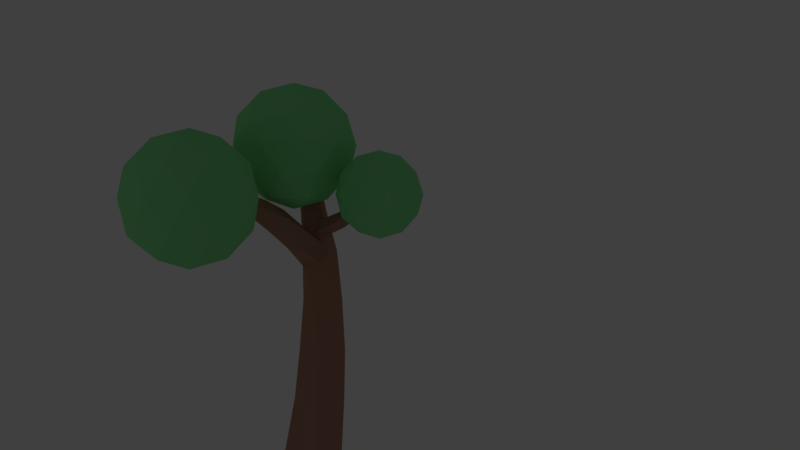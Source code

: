 # Source: tree.blend  (saved by Blender 2.79.0; exported with 4.5.12 LTS)
import bpy
from mathutils import Matrix  # noqa: F401  (used for matrix-valued properties, if any)

bpy.ops.wm.read_factory_settings(use_empty=True)
scene = bpy.context.scene
scene.name = 'Scene'

# ---- collections
col_collection_1 = bpy.data.collections.new('Collection 1'); scene.collection.children.link(col_collection_1)

# ---- materials (node trees are filled in below, after node groups)
mat_material_002 = bpy.data.materials.new('Material.002')
mat_material_002.alpha_threshold = 0.0
mat_material_002.use_transparent_shadow = False
mat_material_002.diffuse_color = (0.2609, 0.8, 0.3145, 1.0)
mat_material_002.roughness = 0.5
mat_material_002.specular_intensity = 0.0
mat_material_001 = bpy.data.materials.new('Material.001')
mat_material_001.alpha_threshold = 0.0
mat_material_001.use_transparent_shadow = False
mat_material_001.diffuse_color = (0.448, 0.2279, 0.162, 1.0)
mat_material_001.roughness = 0.5
mat_material_001.specular_intensity = 0.0

# ---- material node trees

# ---- world
world_world = bpy.data.worlds.new('World'); scene.world = world_world
world_world.color = (0.05088, 0.05088, 0.05088)
world_world.use_sun_shadow = False
world_world.sun_shadow_jitter_overblur = 0.0
world_world.cycles.sampling_method = 'MANUAL'
world_world.light_settings.ao_factor = 0.1818

# ---- cameras
cam_camera = bpy.data.cameras.new('Camera')
cam_camera.clip_end = 100.0
cam_camera.lens = 35.0
cam_camera.sensor_width = 32.0
cam_camera.sensor_height = 18.0
cam_camera.ortho_scale = 7.314
cam_camera.dof.focus_distance = 0.0
cam_camera.dof.aperture_fstop = 128.0

# ---- lights
light_lamp = bpy.data.lights.new('Lamp', 'POINT')
light_lamp.transmission_factor = 0.0
light_lamp.cutoff_distance = 30.0
light_lamp.energy = 100.0
light_lamp.shadow_buffer_clip_start = 1.001
light_lamp.shadow_soft_size = 0.1
light_lamp.shadow_maximum_resolution = 0.006
light_lamp.use_absolute_resolution = True

# ---- meshes
me_icosphere_002 = bpy.data.meshes.new('Icosphere.002')
me_icosphere_002.from_pydata([(0.0, 0.0, -1.0), (0.7236, -0.5257, -0.4472), (-0.2764, -0.8506, -0.4472), (-0.8944, 0.0, -0.4472), (-0.2764, 0.8506, -0.4472), (0.7236, 0.5257, -0.4472), (0.2764, -0.8506, 0.4472), (-0.7236, -0.5257, 0.4472), (-0.7236, 0.5257, 0.4472), (0.2764, 0.8506, 0.4472), (0.8944, 0.0, 0.4472), (0.0, 0.0, 1.0), (-0.1625, -0.5, -0.8507), (0.4253, -0.309, -0.8507), (0.2629, -0.809, -0.5257), (0.8506, 0.0, -0.5257), (0.4253, 0.309, -0.8507), (-0.5257, 0.0, -0.8507), (-0.6882, -0.5, -0.5257), (-0.1625, 0.5, -0.8507), (-0.6882, 0.5, -0.5257), (0.2629, 0.809, -0.5257), (0.9511, -0.309, 0.0), (0.9511, 0.309, 0.0), (0.0, -1.0, 0.0), (0.5878, -0.809, 0.0), (-0.9511, -0.309, 0.0), (-0.5878, -0.809, 0.0), (-0.5878, 0.809, 0.0), (-0.9511, 0.309, 0.0), (0.5878, 0.809, 0.0), (0.0, 1.0, 0.0), (0.6882, -0.5, 0.5257), (-0.2629, -0.809, 0.5257), (-0.8506, 0.0, 0.5257), (-0.2629, 0.809, 0.5257), (0.6882, 0.5, 0.5257), (0.1625, -0.5, 0.8507), (0.5257, 0.0, 0.8507), (-0.4253, -0.309, 0.8507), (-0.4253, 0.309, 0.8507), (0.1625, 0.5, 0.8507)], [], [(0, 13, 12), (1, 13, 15), (0, 12, 17), (0, 17, 19), (0, 19, 16), (1, 15, 22), (2, 14, 24), (3, 18, 26), (4, 20, 28), (5, 21, 30), (1, 22, 25), (2, 24, 27), (3, 26, 29), (4, 28, 31), (5, 30, 23), (6, 32, 37), (7, 33, 39), (8, 34, 40), (9, 35, 41), (10, 36, 38), (38, 41, 11), (38, 36, 41), (36, 9, 41), (41, 40, 11), (41, 35, 40), (35, 8, 40), (40, 39, 11), (40, 34, 39), (34, 7, 39), (39, 37, 11), (39, 33, 37), (33, 6, 37), (37, 38, 11), (37, 32, 38), (32, 10, 38), (23, 36, 10), (23, 30, 36), (30, 9, 36), (31, 35, 9), (31, 28, 35), (28, 8, 35), (29, 34, 8), (29, 26, 34), (26, 7, 34), (27, 33, 7), (27, 24, 33), (24, 6, 33), (25, 32, 6), (25, 22, 32), (22, 10, 32), (30, 31, 9), (30, 21, 31), (21, 4, 31), (28, 29, 8), (28, 20, 29), (20, 3, 29), (26, 27, 7), (26, 18, 27), (18, 2, 27), (24, 25, 6), (24, 14, 25), (14, 1, 25), (22, 23, 10), (22, 15, 23), (15, 5, 23), (16, 21, 5), (16, 19, 21), (19, 4, 21), (19, 20, 4), (19, 17, 20), (17, 3, 20), (17, 18, 3), (17, 12, 18), (12, 2, 18), (15, 16, 5), (15, 13, 16), (13, 0, 16), (12, 14, 2), (12, 13, 14), (13, 1, 14)])
me_icosphere_002.materials.append(mat_material_002)
me_icosphere_002.use_remesh_preserve_volume = False
me_icosphere_002.use_remesh_preserve_attributes = False
me_icosphere_002.use_mirror_vertex_groups = False
me_icosphere_002.update()
me_icosphere_001 = bpy.data.meshes.new('Icosphere.001')
me_icosphere_001.from_pydata([(0.0, 0.0, -1.0), (0.7236, -0.5257, -0.4472), (-0.2764, -0.8506, -0.4472), (-0.8944, 0.0, -0.4472), (-0.2764, 0.8506, -0.4472), (0.7236, 0.5257, -0.4472), (0.2764, -0.8506, 0.4472), (-0.7236, -0.5257, 0.4472), (-0.7236, 0.5257, 0.4472), (0.2764, 0.8506, 0.4472), (0.8944, 0.0, 0.4472), (0.0, 0.0, 1.0), (-0.1625, -0.5, -0.8507), (0.4253, -0.309, -0.8507), (0.2629, -0.809, -0.5257), (0.8506, 0.0, -0.5257), (0.4253, 0.309, -0.8507), (-0.5257, 0.0, -0.8507), (-0.6882, -0.5, -0.5257), (-0.1625, 0.5, -0.8507), (-0.6882, 0.5, -0.5257), (0.2629, 0.809, -0.5257), (0.9511, -0.309, 0.0), (0.9511, 0.309, 0.0), (0.0, -1.0, 0.0), (0.5878, -0.809, 0.0), (-0.9511, -0.309, 0.0), (-0.5878, -0.809, 0.0), (-0.5878, 0.809, 0.0), (-0.9511, 0.309, 0.0), (0.5878, 0.809, 0.0), (0.0, 1.0, 0.0), (0.6882, -0.5, 0.5257), (-0.2629, -0.809, 0.5257), (-0.8506, 0.0, 0.5257), (-0.2629, 0.809, 0.5257), (0.6882, 0.5, 0.5257), (0.1625, -0.5, 0.8507), (0.5257, 0.0, 0.8507), (-0.4253, -0.309, 0.8507), (-0.4253, 0.309, 0.8507), (0.1625, 0.5, 0.8507)], [], [(0, 13, 12), (1, 13, 15), (0, 12, 17), (0, 17, 19), (0, 19, 16), (1, 15, 22), (2, 14, 24), (3, 18, 26), (4, 20, 28), (5, 21, 30), (1, 22, 25), (2, 24, 27), (3, 26, 29), (4, 28, 31), (5, 30, 23), (6, 32, 37), (7, 33, 39), (8, 34, 40), (9, 35, 41), (10, 36, 38), (38, 41, 11), (38, 36, 41), (36, 9, 41), (41, 40, 11), (41, 35, 40), (35, 8, 40), (40, 39, 11), (40, 34, 39), (34, 7, 39), (39, 37, 11), (39, 33, 37), (33, 6, 37), (37, 38, 11), (37, 32, 38), (32, 10, 38), (23, 36, 10), (23, 30, 36), (30, 9, 36), (31, 35, 9), (31, 28, 35), (28, 8, 35), (29, 34, 8), (29, 26, 34), (26, 7, 34), (27, 33, 7), (27, 24, 33), (24, 6, 33), (25, 32, 6), (25, 22, 32), (22, 10, 32), (30, 31, 9), (30, 21, 31), (21, 4, 31), (28, 29, 8), (28, 20, 29), (20, 3, 29), (26, 27, 7), (26, 18, 27), (18, 2, 27), (24, 25, 6), (24, 14, 25), (14, 1, 25), (22, 23, 10), (22, 15, 23), (15, 5, 23), (16, 21, 5), (16, 19, 21), (19, 4, 21), (19, 20, 4), (19, 17, 20), (17, 3, 20), (17, 18, 3), (17, 12, 18), (12, 2, 18), (15, 16, 5), (15, 13, 16), (13, 0, 16), (12, 14, 2), (12, 13, 14), (13, 1, 14)])
me_icosphere_001.materials.append(mat_material_002)
me_icosphere_001.use_remesh_preserve_volume = False
me_icosphere_001.use_remesh_preserve_attributes = False
me_icosphere_001.use_mirror_vertex_groups = False
me_icosphere_001.update()
me_icosphere = bpy.data.meshes.new('Icosphere')
me_icosphere.from_pydata([(0.0, 0.0, -1.0), (0.7236, -0.5257, -0.4472), (-0.2764, -0.8506, -0.4472), (-0.8944, 0.0, -0.4472), (-0.2764, 0.8506, -0.4472), (0.7236, 0.5257, -0.4472), (0.2764, -0.8506, 0.4472), (-0.7236, -0.5257, 0.4472), (-0.7236, 0.5257, 0.4472), (0.2764, 0.8506, 0.4472), (0.8944, 0.0, 0.4472), (0.0, 0.0, 1.0), (-0.1625, -0.5, -0.8507), (0.4253, -0.309, -0.8507), (0.2629, -0.809, -0.5257), (0.8506, 0.0, -0.5257), (0.4253, 0.309, -0.8507), (-0.5257, 0.0, -0.8507), (-0.6882, -0.5, -0.5257), (-0.1625, 0.5, -0.8507), (-0.6882, 0.5, -0.5257), (0.2629, 0.809, -0.5257), (0.9511, -0.309, 0.0), (0.9511, 0.309, 0.0), (0.0, -1.0, 0.0), (0.5878, -0.809, 0.0), (-0.9511, -0.309, 0.0), (-0.5878, -0.809, 0.0), (-0.5878, 0.809, 0.0), (-0.9511, 0.309, 0.0), (0.5878, 0.809, 0.0), (0.0, 1.0, 0.0), (0.6882, -0.5, 0.5257), (-0.2629, -0.809, 0.5257), (-0.8506, 0.0, 0.5257), (-0.2629, 0.809, 0.5257), (0.6882, 0.5, 0.5257), (0.1625, -0.5, 0.8507), (0.5257, 0.0, 0.8507), (-0.4253, -0.309, 0.8507), (-0.4253, 0.309, 0.8507), (0.1625, 0.5, 0.8507)], [], [(0, 13, 12), (1, 13, 15), (0, 12, 17), (0, 17, 19), (0, 19, 16), (1, 15, 22), (2, 14, 24), (3, 18, 26), (4, 20, 28), (5, 21, 30), (1, 22, 25), (2, 24, 27), (3, 26, 29), (4, 28, 31), (5, 30, 23), (6, 32, 37), (7, 33, 39), (8, 34, 40), (9, 35, 41), (10, 36, 38), (38, 41, 11), (38, 36, 41), (36, 9, 41), (41, 40, 11), (41, 35, 40), (35, 8, 40), (40, 39, 11), (40, 34, 39), (34, 7, 39), (39, 37, 11), (39, 33, 37), (33, 6, 37), (37, 38, 11), (37, 32, 38), (32, 10, 38), (23, 36, 10), (23, 30, 36), (30, 9, 36), (31, 35, 9), (31, 28, 35), (28, 8, 35), (29, 34, 8), (29, 26, 34), (26, 7, 34), (27, 33, 7), (27, 24, 33), (24, 6, 33), (25, 32, 6), (25, 22, 32), (22, 10, 32), (30, 31, 9), (30, 21, 31), (21, 4, 31), (28, 29, 8), (28, 20, 29), (20, 3, 29), (26, 27, 7), (26, 18, 27), (18, 2, 27), (24, 25, 6), (24, 14, 25), (14, 1, 25), (22, 23, 10), (22, 15, 23), (15, 5, 23), (16, 21, 5), (16, 19, 21), (19, 4, 21), (19, 20, 4), (19, 17, 20), (17, 3, 20), (17, 18, 3), (17, 12, 18), (12, 2, 18), (15, 16, 5), (15, 13, 16), (13, 0, 16), (12, 14, 2), (12, 13, 14), (13, 1, 14)])
me_icosphere.materials.append(mat_material_002)
me_icosphere.use_remesh_preserve_volume = False
me_icosphere.use_remesh_preserve_attributes = False
me_icosphere.use_mirror_vertex_groups = False
me_icosphere.update()
me_cylinder = bpy.data.meshes.new('Cylinder')
me_cylinder.from_pydata([(4.241e-09, 1.052, -1.052), (0.6263, 0.8765, 1.052), (1.0, 0.3251, -1.052), (1.323, 0.08236, 1.052), (0.6183, -0.8511, -1.052), (0.7829, -0.8256, 1.052), (-0.6183, -0.8511, -1.052), (-0.2475, -0.5926, 1.052), (-1.0, 0.3251, -1.052), (-0.3443, 0.4593, 1.052), (0.9291, 0.7911, 2.688), (1.462, -0.05757, 2.688), (0.8196, -0.8267, 2.688), (-0.1104, -0.4533, 2.688), (-0.04271, 0.5465, 2.688), (1.012, 0.5754, 4.4), (1.261, -0.232, 4.4), (0.5705, -0.7188, 4.4), (-0.1059, -0.2122, 4.4), (0.1669, 0.5876, 4.4), (0.8569, 0.4037, 6.103), (0.8974, -0.3481, 6.103), (0.1948, -0.6189, 6.103), (-0.2798, -0.03439, 6.103), (0.1294, 0.5976, 6.103), (0.4501, 0.3404, 7.412), (0.5458, -0.2087, 7.412), (0.05324, -0.4693, 7.412), (-0.3469, -0.0814, 7.412), (-0.1016, 0.419, 7.412), (0.05796, 0.3242, 8.818), (0.243, -0.06953, 8.818), (-0.0743, -0.3672, 8.818), (-0.4554, -0.1574, 8.818), (-0.3737, 0.2699, 8.818), (-0.3111, 0.2019, 9.816), (-0.1395, 0.03429, 9.816), (-0.2459, -0.1807, 9.816), (-0.4832, -0.146, 9.816), (-0.5235, 0.09048, 9.816), (-0.4584, -4.85e-08, 10.35), (0.2006, 0.5703, 5.915), (-0.6763, 0.4752, 6.72), (0.4381, 0.1762, 6.403), (-0.511, 0.04465, 7.06), (0.3474, -0.4614, 6.217), (-0.6391, -0.4476, 6.796), (0.05381, -0.4614, 5.614), (-0.8837, -0.3213, 6.294), (-0.03691, 0.1762, 5.428), (-0.9067, 0.249, 6.247), (-1.402, 0.4289, 7.256), (-1.275, -0.03122, 7.516), (-1.428, -0.4482, 7.203), (-1.649, -0.2458, 6.749), (-1.632, 0.2963, 6.782), (-2.217, 0.312, 7.703), (-2.158, -0.1258, 7.824), (-2.322, -0.3897, 7.488), (-2.482, -0.1151, 7.158), (-2.417, 0.3186, 7.291), (-3.084, 0.2189, 8.031), (-3.074, -0.1887, 8.051), (-3.241, -0.3355, 7.709), (-3.353, -0.01865, 7.477), (-3.256, 0.324, 7.677), (-3.818, 0.1845, 8.144), (-3.795, -0.1131, 8.19), (-3.912, -0.2544, 7.95), (-4.007, -0.04413, 7.755), (-3.949, 0.2272, 7.875), (-4.597, 0.1758, 8.286), (-4.553, -0.0377, 8.377), (-4.628, -0.1991, 8.222), (-4.719, -0.08533, 8.036), (-4.699, 0.1463, 8.076), (-5.171, 0.1095, 8.344), (-5.13, 0.01859, 8.427), (-5.155, -0.09796, 8.375), (-5.212, -0.07913, 8.26), (-5.221, 0.04906, 8.24), (-5.468, -3.614e-07, 8.399), (0.5236, -0.07389, 6.898), (0.4642, -0.8143, 6.964), (0.2775, -0.199, 6.584), (0.1953, -0.9014, 6.745), (-0.1208, -0.1512, 6.704), (-0.1122, -0.8339, 6.915), (-0.1208, 0.003403, 7.093), (-0.0333, -0.7051, 7.239), (0.2775, 0.05118, 7.213), (0.3229, -0.693, 7.27), (0.4353, -1.367, 7.073), (0.1479, -1.434, 6.906), (-0.1126, -1.353, 7.108), (0.01386, -1.237, 7.401), (0.3524, -1.246, 7.379), (0.3622, -1.916, 7.261), (0.0888, -1.947, 7.183), (-0.07604, -1.861, 7.4), (0.09551, -1.776, 7.613), (0.3664, -1.811, 7.527), (0.3041, -2.433, 7.523), (0.0495, -2.438, 7.51), (-0.0422, -2.35, 7.731), (0.1557, -2.291, 7.881), (0.3697, -2.342, 7.752), (0.2826, -2.794, 7.815), (0.09671, -2.806, 7.785), (0.008444, -2.744, 7.94), (0.1398, -2.694, 8.066), (0.3093, -2.725, 7.988), (0.2772, -3.187, 8.114), (0.1438, -3.211, 8.056), (0.04304, -3.171, 8.156), (0.1141, -3.123, 8.276), (0.2588, -3.133, 8.25), (0.2357, -3.455, 8.355), (0.179, -3.477, 8.301), (0.1062, -3.464, 8.334), (0.1179, -3.434, 8.409), (0.198, -3.429, 8.422), (0.1674, -3.606, 8.468)], [], [(0, 1, 3, 2), (2, 3, 5, 4), (4, 5, 7, 6), (5, 3, 11, 12), (6, 7, 9, 8), (8, 9, 1, 0), (0, 2, 4, 6, 8), (14, 13, 18, 19), (1, 9, 14, 10), (3, 1, 10, 11), (7, 5, 12, 13), (9, 7, 13, 14), (15, 19, 24, 20), (12, 11, 16, 17), (10, 14, 19, 15), (13, 12, 17, 18), (11, 10, 15, 16), (24, 23, 28, 29), (18, 17, 22, 23), (16, 15, 20, 21), (19, 18, 23, 24), (17, 16, 21, 22), (25, 29, 34, 30), (22, 21, 26, 27), (20, 24, 29, 25), (23, 22, 27, 28), (21, 20, 25, 26), (34, 33, 38, 39), (28, 27, 32, 33), (26, 25, 30, 31), (29, 28, 33, 34), (27, 26, 31, 32), (32, 31, 36, 37), (30, 34, 39, 35), (33, 32, 37, 38), (31, 30, 35, 36), (36, 35, 40), (35, 39, 40), (39, 38, 40), (38, 37, 40), (37, 36, 40), (41, 42, 44, 43), (43, 44, 46, 45), (45, 46, 48, 47), (46, 44, 52, 53), (47, 48, 50, 49), (49, 50, 42, 41), (41, 43, 45, 47, 49), (55, 54, 59, 60), (42, 50, 55, 51), (44, 42, 51, 52), (48, 46, 53, 54), (50, 48, 54, 55), (56, 60, 65, 61), (53, 52, 57, 58), (51, 55, 60, 56), (54, 53, 58, 59), (52, 51, 56, 57), (65, 64, 69, 70), (59, 58, 63, 64), (57, 56, 61, 62), (60, 59, 64, 65), (58, 57, 62, 63), (66, 70, 75, 71), (63, 62, 67, 68), (61, 65, 70, 66), (64, 63, 68, 69), (62, 61, 66, 67), (75, 74, 79, 80), (69, 68, 73, 74), (67, 66, 71, 72), (70, 69, 74, 75), (68, 67, 72, 73), (73, 72, 77, 78), (71, 75, 80, 76), (74, 73, 78, 79), (72, 71, 76, 77), (77, 76, 81), (76, 80, 81), (80, 79, 81), (79, 78, 81), (78, 77, 81), (82, 83, 85, 84), (84, 85, 87, 86), (86, 87, 89, 88), (87, 85, 93, 94), (88, 89, 91, 90), (90, 91, 83, 82), (82, 84, 86, 88, 90), (96, 95, 100, 101), (83, 91, 96, 92), (85, 83, 92, 93), (89, 87, 94, 95), (91, 89, 95, 96), (97, 101, 106, 102), (94, 93, 98, 99), (92, 96, 101, 97), (95, 94, 99, 100), (93, 92, 97, 98), (106, 105, 110, 111), (100, 99, 104, 105), (98, 97, 102, 103), (101, 100, 105, 106), (99, 98, 103, 104), (107, 111, 116, 112), (104, 103, 108, 109), (102, 106, 111, 107), (105, 104, 109, 110), (103, 102, 107, 108), (116, 115, 120, 121), (110, 109, 114, 115), (108, 107, 112, 113), (111, 110, 115, 116), (109, 108, 113, 114), (114, 113, 118, 119), (112, 116, 121, 117), (115, 114, 119, 120), (113, 112, 117, 118), (118, 117, 122), (117, 121, 122), (121, 120, 122), (120, 119, 122), (119, 118, 122)])
me_cylinder.materials.append(mat_material_001)
me_cylinder.use_remesh_preserve_volume = False
me_cylinder.use_remesh_preserve_attributes = False
me_cylinder.use_mirror_vertex_groups = False
me_cylinder.update()

# ---- objects
ob_icosphere_002 = bpy.data.objects.new('Icosphere.002', me_icosphere_002)
ob_icosphere_001 = bpy.data.objects.new('Icosphere.001', me_icosphere_001)
ob_icosphere = bpy.data.objects.new('Icosphere', me_icosphere)
ob_cylinder = bpy.data.objects.new('Cylinder', me_cylinder)
ob_lamp = bpy.data.objects.new('Lamp', light_lamp)
ob_camera = bpy.data.objects.new('Camera', cam_camera)

# ---- transforms, parenting, visibility, modifiers, constraints
ob_icosphere_002.location = (0.9345, -1.984, 7.909)
ob_icosphere_002.rotation_euler = (0.0, -0.0, 0.5347)
ob_icosphere_002.scale = (1.36, 1.36, 1.36)
ob_icosphere_002.lineart.crease_threshold = 0.0
ob_icosphere_001.location = (-4.751, -2.006, 7.727)
ob_icosphere_001.rotation_euler = (0.0, -0.0, 0.5347)
ob_icosphere_001.scale = (2.035, 2.035, 2.035)
ob_icosphere_001.lineart.crease_threshold = 0.0
ob_icosphere.location = (-1.302, 0.1726, 9.527)
ob_icosphere.rotation_euler = (0.0, -0.0, 0.5347)
ob_icosphere.scale = (2.035, 2.035, 2.035)
ob_icosphere.lineart.crease_threshold = 0.0
ob_cylinder.location = (-0.655, 0.5556, 0.2925)
ob_cylinder.rotation_euler = (0.0, -0.0, 0.5347)
ob_cylinder.scale = (0.954, 0.954, 0.954)
ob_cylinder.lineart.crease_threshold = 0.0
ob_lamp.location = (-22.9, -6.093, 5.904)
ob_lamp.rotation_euler = (0.6503, 0.05522, 1.866)
ob_lamp.lock_rotations_4d = False
ob_lamp.empty_display_type = 'ARROWS'
ob_lamp.color = (0.0, 0.0, 0.0, 0.0)
ob_lamp.lineart.crease_threshold = 0.0
ob_camera.location = (-6.601, -27.77, 6.967)
ob_camera.rotation_euler = (1.571, -0.0, -0.3079)
ob_camera.lock_rotations_4d = False
ob_camera.empty_display_type = 'ARROWS'
ob_camera.color = (0.0, 0.0, 0.0, 0.0)
ob_camera.display_type = 'WIRE'
ob_camera.lineart.crease_threshold = 0.0

# ---- collection membership
col_collection_1.objects.link(ob_icosphere_002)
col_collection_1.objects.link(ob_icosphere_001)
col_collection_1.objects.link(ob_icosphere)
col_collection_1.objects.link(ob_cylinder)
col_collection_1.objects.link(ob_lamp)
col_collection_1.objects.link(ob_camera)

# ---- scene / render settings (as saved in the file)
scene.camera = ob_camera
scene.frame_start = 1; scene.frame_end = 250; scene.frame_set(1)
scene.render.engine = 'BLENDER_EEVEE_NEXT'
scene.render.resolution_percentage = 50
scene.render.dither_intensity = 0.0
scene.cycles.use_denoising = False
scene.cycles.samples = 128
scene.cycles.sampling_pattern = 'TABULATED_SOBOL'
scene.cycles.use_adaptive_sampling = False
scene.cycles.use_light_tree = False
scene.cycles.blur_glossy = 0.0
scene.cycles.sample_clamp_indirect = 0.0
scene.view_settings.view_transform = 'Standard'
bpy.context.view_layer.update()
